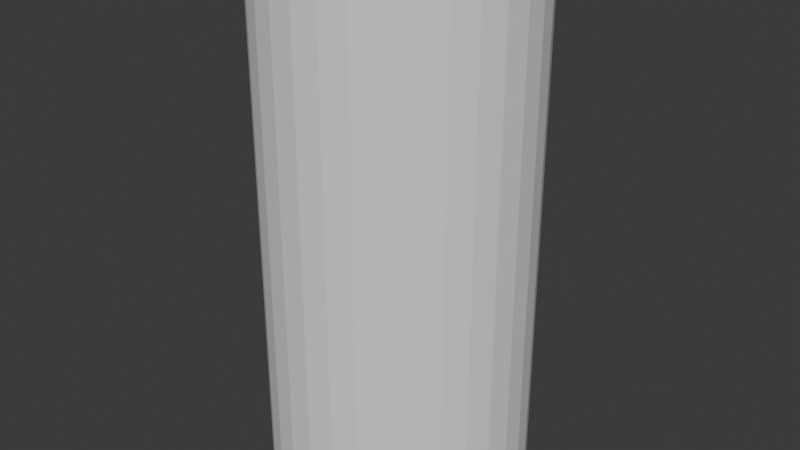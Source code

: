 # Source: cylindd.blend  (saved by Blender 5.0.119; exported with 4.5.12 LTS)
import bpy
from mathutils import Matrix  # noqa: F401  (used for matrix-valued properties, if any)

bpy.ops.wm.read_factory_settings(use_empty=True)
scene = bpy.context.scene
scene.name = 'Scene'

# ---- collections
col_collection = bpy.data.collections.new('Collection'); scene.collection.children.link(col_collection)

# ---- world
world_world = bpy.data.worlds.new('World'); scene.world = world_world
world_world.use_nodes = True; world_world.node_tree.nodes.clear()
_N = world_world.node_tree.nodes; _L = world_world.node_tree.links
n0 = _N.new('ShaderNodeOutputWorld'); n0.name = 'World Output'; n0.location = (200, 100)
n1 = _N.new('ShaderNodeBackground'); n1.name = 'Background'; n1.location = (-200, 100)
n1.inputs[0].default_value = (0.05088, 0.05088, 0.05088, 1.0)
_L.new(n1.outputs[0], n0.inputs[0])
n0.is_active_output = True
world_world.color = (0.05088, 0.05088, 0.05088)
world_world.sun_shadow_jitter_overblur = 0.0

# ---- meshes
me_cylinder = bpy.data.meshes.new('Cylinder')
me_cylinder.from_pydata([(0.0, 1.0, -1.0), (0.0, 0.4, -1.0), (0.0, 1.0, 1.0), (0.0, 0.4, 1.0), (0.07804, 0.3923, -1.0), (0.1951, 0.9808, -1.0), (0.07804, 0.3923, 1.0), (0.1951, 0.9808, 1.0), (0.1531, 0.3696, -1.0), (0.3827, 0.9239, -1.0), (0.1531, 0.3696, 1.0), (0.3827, 0.9239, 1.0), (0.5556, 0.8315, -1.0), (0.2222, 0.3326, -1.0), (0.2222, 0.3326, 1.0), (0.5556, 0.8315, 1.0), (0.2828, 0.2828, -1.0), (0.7071, 0.7071, -1.0), (0.2828, 0.2828, 1.0), (0.7071, 0.7071, 1.0), (0.8315, 0.5556, -1.0), (0.3326, 0.2222, -1.0), (0.8315, 0.5556, 1.0), (0.3326, 0.2222, 1.0), (0.9239, 0.3827, -1.0), (0.3696, 0.1531, -1.0), (0.3696, 0.1531, 1.0), (0.9239, 0.3827, 1.0), (0.3923, 0.07804, -1.0), (0.9808, 0.1951, -1.0), (0.3923, 0.07804, 1.0), (0.9808, 0.1951, 1.0), (0.4, 0.0, -1.0), (1.0, 0.0, -1.0), (1.0, 0.0, 1.0), (0.4, 0.0, 1.0), (0.9808, -0.1951, -1.0), (0.3923, -0.07804, -1.0), (0.9808, -0.1951, 1.0), (0.3923, -0.07804, 1.0), (0.3696, -0.1531, -1.0), (0.9239, -0.3827, -1.0), (0.3696, -0.1531, 1.0), (0.9239, -0.3827, 1.0), (0.3326, -0.2222, -1.0), (0.8315, -0.5556, -1.0), (0.3326, -0.2222, 1.0), (0.8315, -0.5556, 1.0), (0.7071, -0.7071, -1.0), (0.2828, -0.2828, -1.0), (0.2828, -0.2828, 1.0), (0.7071, -0.7071, 1.0), (0.5556, -0.8315, -1.0), (0.2222, -0.3326, -1.0), (0.5556, -0.8315, 1.0), (0.2222, -0.3326, 1.0), (0.3827, -0.9239, -1.0), (0.1531, -0.3696, -1.0), (0.3827, -0.9239, 1.0), (0.1531, -0.3696, 1.0), (0.07804, -0.3923, -1.0), (0.1951, -0.9808, -1.0), (0.1951, -0.9808, 1.0), (0.07804, -0.3923, 1.0), (0.0, -0.4, -1.0), (0.0, -1.0, -1.0), (0.0, -0.4, 1.0), (0.0, -1.0, 1.0), (-0.07804, -0.3923, -1.0), (-0.1951, -0.9808, -1.0), (-0.1951, -0.9808, 1.0), (-0.07804, -0.3923, 1.0), (-0.1531, -0.3696, -1.0), (-0.3827, -0.9239, -1.0), (-0.3827, -0.9239, 1.0), (-0.1531, -0.3696, 1.0), (-0.2222, -0.3326, -1.0), (-0.5556, -0.8315, -1.0), (-0.2222, -0.3326, 1.0), (-0.5556, -0.8315, 1.0), (-0.2828, -0.2828, -1.0), (-0.7071, -0.7071, -1.0), (-0.7071, -0.7071, 1.0), (-0.2828, -0.2828, 1.0), (-0.3326, -0.2222, -1.0), (-0.8315, -0.5556, -1.0), (-0.3326, -0.2222, 1.0), (-0.8315, -0.5556, 1.0), (-0.3696, -0.1531, -1.0), (-0.9239, -0.3827, -1.0), (-0.3696, -0.1531, 1.0), (-0.9239, -0.3827, 1.0), (-0.9808, -0.1951, -1.0), (-0.3923, -0.07804, -1.0), (-0.3923, -0.07804, 1.0), (-0.9808, -0.1951, 1.0), (-1.0, 0.0, -1.0), (-0.4, 0.0, -1.0), (-1.0, 0.0, 1.0), (-0.4, 0.0, 1.0), (-0.9808, 0.1951, -1.0), (-0.3923, 0.07804, -1.0), (-0.9808, 0.1951, 1.0), (-0.3923, 0.07804, 1.0), (-0.9239, 0.3827, -1.0), (-0.3696, 0.1531, -1.0), (-0.3696, 0.1531, 1.0), (-0.9239, 0.3827, 1.0), (-0.3326, 0.2222, -1.0), (-0.8315, 0.5556, -1.0), (-0.3326, 0.2222, 1.0), (-0.8315, 0.5556, 1.0), (-0.2828, 0.2828, -1.0), (-0.7071, 0.7071, -1.0), (-0.2828, 0.2828, 1.0), (-0.7071, 0.7071, 1.0), (-0.2222, 0.3326, -1.0), (-0.5556, 0.8315, -1.0), (-0.2222, 0.3326, 1.0), (-0.5556, 0.8315, 1.0), (-0.3827, 0.9239, -1.0), (-0.1531, 0.3696, -1.0), (-0.3827, 0.9239, 1.0), (-0.1531, 0.3696, 1.0), (-0.07804, 0.3923, -1.0), (-0.1951, 0.9808, -1.0), (-0.1951, 0.9808, 1.0), (-0.07804, 0.3923, 1.0)], [], [(0, 2, 7, 5), (5, 7, 11, 9), (9, 11, 15, 12), (12, 15, 19, 17), (17, 19, 22, 20), (20, 22, 27, 24), (24, 27, 31, 29), (29, 31, 34, 33), (33, 34, 38, 36), (36, 38, 43, 41), (41, 43, 47, 45), (45, 47, 51, 48), (48, 51, 54, 52), (52, 54, 58, 56), (56, 58, 62, 61), (61, 62, 67, 65), (65, 67, 70, 69), (69, 70, 74, 73), (73, 74, 79, 77), (77, 79, 82, 81), (81, 82, 87, 85), (85, 87, 91, 89), (89, 91, 95, 92), (92, 95, 98, 96), (96, 98, 102, 100), (100, 102, 107, 104), (104, 107, 111, 109), (109, 111, 115, 113), (113, 115, 119, 117), (117, 119, 122, 120), (122, 119, 115, 111, 107, 102, 98, 95, 91, 87, 82, 79, 74, 75, 78, 83, 86, 90, 94, 99, 103, 106, 110, 114, 118, 123, 127, 3, 6, 10, 11, 7, 2, 126), (19, 15, 11, 10, 14, 18, 23, 26, 30, 35, 39, 42, 46, 50, 55, 59, 63, 66, 71, 75, 74, 70, 67, 62, 58, 54, 51, 47, 43, 38, 34, 31, 27, 22), (120, 122, 126, 125), (125, 126, 2, 0), (125, 0, 5, 9, 12, 17, 20, 24, 29, 33, 36, 41, 45, 48, 52, 56, 61, 60, 57, 53, 49, 44, 40, 37, 32, 28, 25, 21, 16, 13, 8, 4, 1, 124), (61, 65, 69, 73, 77, 81, 85, 89, 92, 96, 100, 104, 109, 113, 117, 120, 125, 124, 121, 116, 112, 108, 105, 101, 97, 93, 88, 84, 80, 76, 72, 68, 64, 60), (3, 1, 4, 6), (6, 4, 8, 10), (10, 8, 13, 14), (14, 13, 16, 18), (23, 18, 16, 21), (26, 23, 21, 25), (30, 26, 25, 28), (35, 30, 28, 32), (39, 35, 32, 37), (42, 39, 37, 40), (46, 42, 40, 44), (50, 46, 44, 49), (55, 50, 49, 53), (59, 55, 53, 57), (63, 59, 57, 60), (66, 63, 60, 64), (71, 66, 64, 68), (68, 72, 75, 71), (78, 75, 72, 76), (83, 78, 76, 80), (83, 80, 84, 86), (86, 84, 88, 90), (90, 88, 93, 94), (94, 93, 97, 99), (99, 97, 101, 103), (103, 101, 105, 106), (106, 105, 108, 110), (110, 108, 112, 114), (114, 112, 116, 118), (118, 116, 121, 123), (124, 127, 123, 121), (124, 1, 3, 127)])
_uv = me_cylinder.uv_layers.new(name='UVMap')
_uv.uv.foreach_set('vector', [1.0, 0.5, 1.0, 1.0, 0.9688, 1.0, 0.9688, 0.5, 0.9688, 0.5, 0.9688, 1.0, 0.9375, 1.0, 0.9375, 0.5, 0.9375, 0.5, 0.9375, 1.0, 0.9062, 1.0, 0.9062, 0.5, 0.9062, 0.5, 0.9062, 1.0, 0.875, 1.0, 0.875, 0.5, 0.875, 0.5, 0.875, 1.0, 0.8438, 1.0, 0.8438, 0.5, 0.8438, 0.5, 0.8438, 1.0, 0.8125, 1.0, 0.8125, 0.5, 0.8125, 0.5, 0.8125, 1.0, 0.7812, 1.0, 0.7812, 0.5, 0.7812, 0.5, 0.7812, 1.0, 0.75, 1.0, 0.75, 0.5, 0.75, 0.5, 0.75, 1.0, 0.7188, 1.0, 0.7188, 0.5, 0.7188, 0.5, 0.7188, 1.0, 0.6875, 1.0, 0.6875, 0.5, 0.6875, 0.5, 0.6875, 1.0, 0.6562, 1.0, 0.6562, 0.5, 0.6562, 0.5, 0.6562, 1.0, 0.625, 1.0, 0.625, 0.5, 0.625, 0.5, 0.625, 1.0, 0.5938, 1.0, 0.5938, 0.5, 0.5938, 0.5, 0.5938, 1.0, 0.5625, 1.0, 0.5625, 0.5, 0.5625, 0.5, 0.5625, 1.0, 0.5312, 1.0, 0.5312, 0.5, 0.5312, 0.5, 0.5312, 1.0, 0.5, 1.0, 0.5, 0.5, 0.5, 0.5, 0.5, 1.0, 0.4688, 1.0, 0.4688, 0.5, 0.4688, 0.5, 0.4688, 1.0, 0.4375, 1.0, 0.4375, 0.5, 0.4375, 0.5, 0.4375, 1.0, 0.4062, 1.0, 0.4062, 0.5, 0.4062, 0.5, 0.4062, 1.0, 0.375, 1.0, 0.375, 0.5, 0.375, 0.5, 0.375, 1.0, 0.3438, 1.0, 0.3438, 0.5, 0.3438, 0.5, 0.3438, 1.0, 0.3125, 1.0, 0.3125, 0.5, 0.3125, 0.5, 0.3125, 1.0, 0.2812, 1.0, 0.2812, 0.5, 0.2812, 0.5, 0.2812, 1.0, 0.25, 1.0, 0.25, 0.5, 0.25, 0.5, 0.25, 1.0, 0.2188, 1.0, 0.2188, 0.5, 0.2188, 0.5, 0.2188, 1.0, 0.1875, 1.0, 0.1875, 0.5, 0.1875, 0.5, 0.1875, 1.0, 0.1562, 1.0, 0.1562, 0.5, 0.1562, 0.5, 0.1562, 1.0, 0.125, 1.0, 0.125, 0.5, 0.125, 0.5, 0.125, 1.0, 0.09375, 1.0, 0.09375, 0.5, 0.09375, 0.5, 0.09375, 1.0, 0.0625, 1.0, 0.0625, 0.5, 0.1582, 0.4717, 0.1167, 0.4496, 0.08029, 0.4197, 0.05045, 0.3833, 0.02827, 0.3418, 0.01461, 0.2968, 0.01, 0.25, 0.01461, 0.2032, 0.02827, 0.1582, 0.05045, 0.1167, 0.08029, 0.08029, 0.1167, 0.05045, 0.1582, 0.02827, 0.2133, 0.1613, 0.1967, 0.1702, 0.1821, 0.1821, 0.1702, 0.1967, 0.1613, 0.2133, 0.1558, 0.2313, 0.154, 0.25, 0.1558, 0.2687, 0.1613, 0.2867, 0.1702, 0.3033, 0.1821, 0.3179, 0.1967, 0.3298, 0.2133, 0.3387, 0.2313, 0.3442, 0.25, 0.346, 0.2687, 0.3442, 0.2867, 0.3387, 0.3418, 0.4717, 0.2968, 0.4854, 0.25, 0.49, 0.2032, 0.4854, 0.4197, 0.4197, 0.3833, 0.4496, 0.3418, 0.4717, 0.2867, 0.3387, 0.3033, 0.3298, 0.3179, 0.3179, 0.3298, 0.3033, 0.3387, 0.2867, 0.3442, 0.2687, 0.346, 0.25, 0.3442, 0.2313, 0.3387, 0.2133, 0.3298, 0.1967, 0.3179, 0.1821, 0.3033, 0.1702, 0.2867, 0.1613, 0.2687, 0.1558, 0.25, 0.154, 0.2313, 0.1558, 0.2133, 0.1613, 0.1582, 0.02827, 0.2032, 0.01461, 0.25, 0.01, 0.2968, 0.01461, 0.3418, 0.02827, 0.3833, 0.05045, 0.4197, 0.08029, 0.4496, 0.1167, 0.4717, 0.1582, 0.4854, 0.2032, 0.49, 0.25, 0.4854, 0.2968, 0.4717, 0.3418, 0.4496, 0.3833, 0.0625, 0.5, 0.0625, 1.0, 0.03125, 1.0, 0.03125, 0.5, 0.03125, 0.5, 0.03125, 1.0, 0.0, 1.0, 0.0, 0.5, 0.7032, 0.4854, 0.75, 0.49, 0.7968, 0.4854, 0.8418, 0.4717, 0.8833, 0.4496, 0.9197, 0.4197, 0.9496, 0.3833, 0.9717, 0.3418, 0.9854, 0.2968, 0.99, 0.25, 0.9854, 0.2032, 0.9717, 0.1582, 0.9496, 0.1167, 0.9197, 0.08029, 0.8833, 0.05045, 0.8418, 0.02827, 0.7968, 0.01461, 0.7687, 0.1558, 0.7867, 0.1613, 0.8033, 0.1702, 0.8179, 0.1821, 0.8298, 0.1967, 0.8387, 0.2133, 0.8442, 0.2313, 0.846, 0.25, 0.8442, 0.2687, 0.8387, 0.2867, 0.8298, 0.3033, 0.8179, 0.3179, 0.8033, 0.3298, 0.7867, 0.3387, 0.7687, 0.3442, 0.75, 0.346, 0.7313, 0.3442, 0.7968, 0.01461, 0.75, 0.01, 0.7032, 0.01461, 0.6582, 0.02827, 0.6167, 0.05045, 0.5803, 0.08029, 0.5504, 0.1167, 0.5283, 0.1582, 0.5146, 0.2032, 0.51, 0.25, 0.5146, 0.2968, 0.5283, 0.3418, 0.5504, 0.3833, 0.5803, 0.4197, 0.6167, 0.4496, 0.6582, 0.4717, 0.7032, 0.4854, 0.7313, 0.3442, 0.7133, 0.3387, 0.6967, 0.3298, 0.6821, 0.3179, 0.6702, 0.3033, 0.6613, 0.2867, 0.6558, 0.2687, 0.654, 0.25, 0.6558, 0.2313, 0.6613, 0.2133, 0.6702, 0.1967, 0.6821, 0.1821, 0.6967, 0.1702, 0.7133, 0.1613, 0.7313, 0.1558, 0.75, 0.154, 0.7687, 0.1558, 1.0, 1.0, 1.0, 0.5, 0.9688, 0.5, 0.9688, 1.0, 0.9688, 1.0, 0.9688, 0.5, 0.9375, 0.5, 0.9375, 1.0, 0.9375, 1.0, 0.9375, 0.5, 0.9062, 0.5, 0.9062, 1.0, 0.9062, 1.0, 0.9062, 0.5, 0.875, 0.5, 0.875, 1.0, 0.8438, 1.0, 0.875, 1.0, 0.875, 0.5, 0.8438, 0.5, 0.8125, 1.0, 0.8438, 1.0, 0.8438, 0.5, 0.8125, 0.5, 0.7812, 1.0, 0.8125, 1.0, 0.8125, 0.5, 0.7812, 0.5, 0.75, 1.0, 0.7812, 1.0, 0.7812, 0.5, 0.75, 0.5, 0.7188, 1.0, 0.75, 1.0, 0.75, 0.5, 0.7188, 0.5, 0.6875, 1.0, 0.7188, 1.0, 0.7188, 0.5, 0.6875, 0.5, 0.6562, 1.0, 0.6875, 1.0, 0.6875, 0.5, 0.6562, 0.5, 0.625, 1.0, 0.6562, 1.0, 0.6562, 0.5, 0.625, 0.5, 0.5938, 1.0, 0.625, 1.0, 0.625, 0.5, 0.5938, 0.5, 0.5625, 1.0, 0.5938, 1.0, 0.5938, 0.5, 0.5625, 0.5, 0.5312, 1.0, 0.5625, 1.0, 0.5625, 0.5, 0.5312, 0.5, 0.5, 1.0, 0.5312, 1.0, 0.5312, 0.5, 0.5, 0.5, 0.4688, 1.0, 0.5, 1.0, 0.5, 0.5, 0.4688, 0.5, 0.4688, 0.5, 0.4375, 0.5, 0.4375, 1.0, 0.4688, 1.0, 0.4062, 1.0, 0.4375, 1.0, 0.4375, 0.5, 0.4062, 0.5, 0.375, 1.0, 0.4062, 1.0, 0.4062, 0.5, 0.375, 0.5, 0.375, 1.0, 0.375, 0.5, 0.3438, 0.5, 0.3438, 1.0, 0.3438, 1.0, 0.3438, 0.5, 0.3125, 0.5, 0.3125, 1.0, 0.3125, 1.0, 0.3125, 0.5, 0.2812, 0.5, 0.2812, 1.0, 0.2812, 1.0, 0.2812, 0.5, 0.25, 0.5, 0.25, 1.0, 0.25, 1.0, 0.25, 0.5, 0.2188, 0.5, 0.2188, 1.0, 0.2188, 1.0, 0.2188, 0.5, 0.1875, 0.5, 0.1875, 1.0, 0.1875, 1.0, 0.1875, 0.5, 0.1562, 0.5, 0.1562, 1.0, 0.1562, 1.0, 0.1562, 0.5, 0.125, 0.5, 0.125, 1.0, 0.125, 1.0, 0.125, 0.5, 0.09375, 0.5, 0.09375, 1.0, 0.09375, 1.0, 0.09375, 0.5, 0.0625, 0.5, 0.0625, 1.0, 0.03125, 0.5, 0.03125, 1.0, 0.0625, 1.0, 0.0625, 0.5, 0.03125, 0.5, 0.0, 0.5, 0.0, 1.0, 0.03125, 1.0])
me_cylinder.update()
me_cylinder_001 = bpy.data.meshes.new('Cylinder.001')
me_cylinder_001.from_pydata([(0.0, 1.0, -1.0), (0.0, 1.0, 1.0), (0.1951, 0.9808, -1.0), (0.1951, 0.9808, 1.0), (0.3827, 0.9239, -1.0), (0.3827, 0.9239, 1.0), (0.5556, 0.8315, -1.0), (0.5556, 0.8315, 1.0), (0.7071, 0.7071, -1.0), (0.7071, 0.7071, 1.0), (0.8315, 0.5556, -1.0), (0.8315, 0.5556, 1.0), (0.9239, 0.3827, -1.0), (0.9239, 0.3827, 1.0), (0.9808, 0.1951, -1.0), (0.9808, 0.1951, 1.0), (1.0, 0.0, -1.0), (1.0, 0.0, 1.0), (0.9808, -0.1951, -1.0), (0.9808, -0.1951, 1.0), (0.9239, -0.3827, -1.0), (0.9239, -0.3827, 1.0), (0.8315, -0.5556, -1.0), (0.8315, -0.5556, 1.0), (0.7071, -0.7071, -1.0), (0.7071, -0.7071, 1.0), (0.5556, -0.8315, -1.0), (0.5556, -0.8315, 1.0), (0.3827, -0.9239, -1.0), (0.3827, -0.9239, 1.0), (0.1951, -0.9808, -1.0), (0.1951, -0.9808, 1.0), (0.0, -1.0, -1.0), (0.0, -1.0, 1.0), (-0.1951, -0.9808, -1.0), (-0.1951, -0.9808, 1.0), (-0.3827, -0.9239, -1.0), (-0.3827, -0.9239, 1.0), (-0.5556, -0.8315, -1.0), (-0.5556, -0.8315, 1.0), (-0.7071, -0.7071, -1.0), (-0.7071, -0.7071, 1.0), (-0.8315, -0.5556, -1.0), (-0.8315, -0.5556, 1.0), (-0.9239, -0.3827, -1.0), (-0.9239, -0.3827, 1.0), (-0.9808, -0.1951, -1.0), (-0.9808, -0.1951, 1.0), (-1.0, 0.0, -1.0), (-1.0, 0.0, 1.0), (-0.9808, 0.1951, -1.0), (-0.9808, 0.1951, 1.0), (-0.9239, 0.3827, -1.0), (-0.9239, 0.3827, 1.0), (-0.8315, 0.5556, -1.0), (-0.8315, 0.5556, 1.0), (-0.7071, 0.7071, -1.0), (-0.7071, 0.7071, 1.0), (-0.5556, 0.8315, -1.0), (-0.5556, 0.8315, 1.0), (-0.3827, 0.9239, -1.0), (-0.3827, 0.9239, 1.0), (-0.1951, 0.9808, -1.0), (-0.1951, 0.9808, 1.0)], [], [(0, 1, 3, 2), (2, 3, 5, 4), (4, 5, 7, 6), (6, 7, 9, 8), (8, 9, 11, 10), (10, 11, 13, 12), (12, 13, 15, 14), (14, 15, 17, 16), (16, 17, 19, 18), (18, 19, 21, 20), (20, 21, 23, 22), (22, 23, 25, 24), (24, 25, 27, 26), (26, 27, 29, 28), (28, 29, 31, 30), (30, 31, 33, 32), (32, 33, 35, 34), (34, 35, 37, 36), (36, 37, 39, 38), (38, 39, 41, 40), (40, 41, 43, 42), (42, 43, 45, 44), (44, 45, 47, 46), (46, 47, 49, 48), (48, 49, 51, 50), (50, 51, 53, 52), (52, 53, 55, 54), (54, 55, 57, 56), (56, 57, 59, 58), (58, 59, 61, 60), (3, 1, 63, 61, 59, 57, 55, 53, 51, 49, 47, 45, 43, 41, 39, 37, 35, 33, 31, 29, 27, 25, 23, 21, 19, 17, 15, 13, 11, 9, 7, 5), (60, 61, 63, 62), (62, 63, 1, 0), (0, 2, 4, 6, 8, 10, 12, 14, 16, 18, 20, 22, 24, 26, 28, 30, 32, 34, 36, 38, 40, 42, 44, 46, 48, 50, 52, 54, 56, 58, 60, 62)])
_uv = me_cylinder_001.uv_layers.new(name='UVMap')
_uv.uv.foreach_set('vector', [1.0, 0.5, 1.0, 1.0, 0.9688, 1.0, 0.9688, 0.5, 0.9688, 0.5, 0.9688, 1.0, 0.9375, 1.0, 0.9375, 0.5, 0.9375, 0.5, 0.9375, 1.0, 0.9062, 1.0, 0.9062, 0.5, 0.9062, 0.5, 0.9062, 1.0, 0.875, 1.0, 0.875, 0.5, 0.875, 0.5, 0.875, 1.0, 0.8438, 1.0, 0.8438, 0.5, 0.8438, 0.5, 0.8438, 1.0, 0.8125, 1.0, 0.8125, 0.5, 0.8125, 0.5, 0.8125, 1.0, 0.7812, 1.0, 0.7812, 0.5, 0.7812, 0.5, 0.7812, 1.0, 0.75, 1.0, 0.75, 0.5, 0.75, 0.5, 0.75, 1.0, 0.7188, 1.0, 0.7188, 0.5, 0.7188, 0.5, 0.7188, 1.0, 0.6875, 1.0, 0.6875, 0.5, 0.6875, 0.5, 0.6875, 1.0, 0.6562, 1.0, 0.6562, 0.5, 0.6562, 0.5, 0.6562, 1.0, 0.625, 1.0, 0.625, 0.5, 0.625, 0.5, 0.625, 1.0, 0.5938, 1.0, 0.5938, 0.5, 0.5938, 0.5, 0.5938, 1.0, 0.5625, 1.0, 0.5625, 0.5, 0.5625, 0.5, 0.5625, 1.0, 0.5312, 1.0, 0.5312, 0.5, 0.5312, 0.5, 0.5312, 1.0, 0.5, 1.0, 0.5, 0.5, 0.5, 0.5, 0.5, 1.0, 0.4688, 1.0, 0.4688, 0.5, 0.4688, 0.5, 0.4688, 1.0, 0.4375, 1.0, 0.4375, 0.5, 0.4375, 0.5, 0.4375, 1.0, 0.4062, 1.0, 0.4062, 0.5, 0.4062, 0.5, 0.4062, 1.0, 0.375, 1.0, 0.375, 0.5, 0.375, 0.5, 0.375, 1.0, 0.3438, 1.0, 0.3438, 0.5, 0.3438, 0.5, 0.3438, 1.0, 0.3125, 1.0, 0.3125, 0.5, 0.3125, 0.5, 0.3125, 1.0, 0.2812, 1.0, 0.2812, 0.5, 0.2812, 0.5, 0.2812, 1.0, 0.25, 1.0, 0.25, 0.5, 0.25, 0.5, 0.25, 1.0, 0.2188, 1.0, 0.2188, 0.5, 0.2188, 0.5, 0.2188, 1.0, 0.1875, 1.0, 0.1875, 0.5, 0.1875, 0.5, 0.1875, 1.0, 0.1562, 1.0, 0.1562, 0.5, 0.1562, 0.5, 0.1562, 1.0, 0.125, 1.0, 0.125, 0.5, 0.125, 0.5, 0.125, 1.0, 0.09375, 1.0, 0.09375, 0.5, 0.09375, 0.5, 0.09375, 1.0, 0.0625, 1.0, 0.0625, 0.5, 0.2968, 0.4854, 0.25, 0.49, 0.2032, 0.4854, 0.1582, 0.4717, 0.1167, 0.4496, 0.08029, 0.4197, 0.05045, 0.3833, 0.02827, 0.3418, 0.01461, 0.2968, 0.01, 0.25, 0.01461, 0.2032, 0.02827, 0.1582, 0.05045, 0.1167, 0.08029, 0.08029, 0.1167, 0.05045, 0.1582, 0.02827, 0.2032, 0.01461, 0.25, 0.01, 0.2968, 0.01461, 0.3418, 0.02827, 0.3833, 0.05045, 0.4197, 0.08029, 0.4496, 0.1167, 0.4717, 0.1582, 0.4854, 0.2032, 0.49, 0.25, 0.4854, 0.2968, 0.4717, 0.3418, 0.4496, 0.3833, 0.4197, 0.4197, 0.3833, 0.4496, 0.3418, 0.4717, 0.0625, 0.5, 0.0625, 1.0, 0.03125, 1.0, 0.03125, 0.5, 0.03125, 0.5, 0.03125, 1.0, 0.0, 1.0, 0.0, 0.5, 0.75, 0.49, 0.7968, 0.4854, 0.8418, 0.4717, 0.8833, 0.4496, 0.9197, 0.4197, 0.9496, 0.3833, 0.9717, 0.3418, 0.9854, 0.2968, 0.99, 0.25, 0.9854, 0.2032, 0.9717, 0.1582, 0.9496, 0.1167, 0.9197, 0.08029, 0.8833, 0.05045, 0.8418, 0.02827, 0.7968, 0.01461, 0.75, 0.01, 0.7032, 0.01461, 0.6582, 0.02827, 0.6167, 0.05045, 0.5803, 0.08029, 0.5504, 0.1167, 0.5283, 0.1582, 0.5146, 0.2032, 0.51, 0.25, 0.5146, 0.2968, 0.5283, 0.3418, 0.5504, 0.3833, 0.5803, 0.4197, 0.6167, 0.4496, 0.6582, 0.4717, 0.7032, 0.4854])
me_cylinder_001.update()

# ---- objects
ob_cylinder = bpy.data.objects.new('Cylinder', me_cylinder)
ob_cylinder_001 = bpy.data.objects.new('Cylinder.001', me_cylinder_001)

# ---- transforms, parenting, visibility, modifiers, constraints
ob_cylinder.location = (0.0, 0.0, 0.0)
ob_cylinder.scale = (5.0, 5.0, 10.0)
ob_cylinder_001.location = (0.0, 0.0, 0.0)
ob_cylinder_001.scale = (2.0, 2.0, 10.0)

# ---- collection membership
col_collection.objects.link(ob_cylinder)
col_collection.objects.link(ob_cylinder_001)

# ---- scene / render settings (as saved in the file)
scene.frame_start = 1; scene.frame_end = 250; scene.frame_set(1)
scene.render.engine = 'BLENDER_EEVEE_NEXT'
scene.render.bake_bias = 0.0
scene.render.bake_samples = 0
scene.cycles.sampling_pattern = 'TABULATED_SOBOL'
scene.eevee.use_volume_custom_range = False
bpy.context.view_layer.update()

# ---- added for rendering (the .blend has no active camera and no usable light): camera, sun
cam_auto = bpy.data.cameras.new('AutoCamera')
cam_auto.lens = 50.0
cam_auto.sensor_width = 36.0
cam_auto.clip_end = 1000.0
ob_auto_camera = bpy.data.objects.new('AutoCamera', cam_auto)
scene.collection.objects.link(ob_auto_camera)
ob_auto_camera.location = (22.6633, -27.1959, 18.1306)
ob_auto_camera.rotation_euler = (1.09748, -7.21219e-08, 0.694738)
scene.camera = ob_auto_camera
light_auto_sun = bpy.data.lights.new('AutoSun', 'SUN')
light_auto_sun.energy = 3.0
light_auto_sun.angle = 0.0523599
ob_auto_sun = bpy.data.objects.new('AutoSun', light_auto_sun)
scene.collection.objects.link(ob_auto_sun)
ob_auto_sun.rotation_euler = (0.872665, 0.174533, 0.523599)
bpy.context.view_layer.update()
